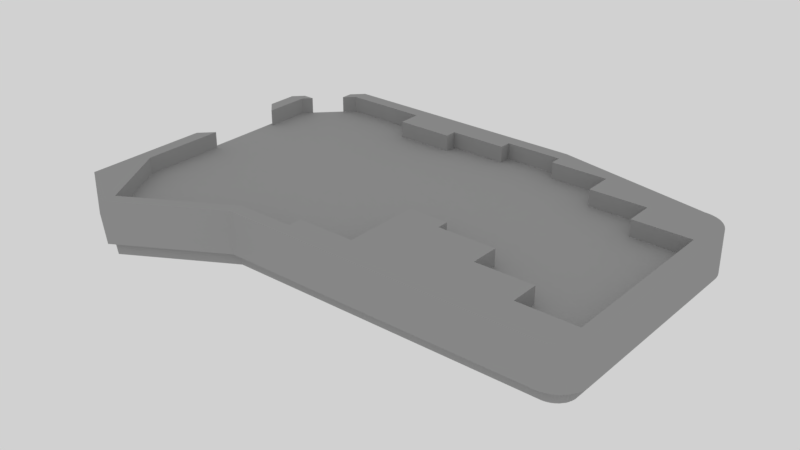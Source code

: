 # Source: case1.blend  (saved by Blender 2.79.0; exported with 4.5.12 LTS)
import bpy
from mathutils import Matrix  # noqa: F401  (used for matrix-valued properties, if any)

bpy.ops.wm.read_factory_settings(use_empty=True)
scene = bpy.context.scene
scene.name = 'Scene'

# ---- collections
col_collection_1 = bpy.data.collections.new('Collection 1'); scene.collection.children.link(col_collection_1)

# ---- materials (node trees are filled in below, after node groups)
mat_svgmat_005 = bpy.data.materials.new('SVGMat.005')
mat_svgmat_005.alpha_threshold = 0.0
mat_svgmat_005.use_transparent_shadow = False
mat_svgmat_005.diffuse_color = (0.3757, 0.3757, 0.3757, 1.0)
mat_svgmat_005.roughness = 0.5
mat_svgmat_025 = bpy.data.materials.new('SVGMat.025')
mat_svgmat_025.alpha_threshold = 0.0
mat_svgmat_025.use_transparent_shadow = False
mat_svgmat_025.diffuse_color = (0.3757, 0.3757, 0.3757, 1.0)
mat_svgmat_025.roughness = 0.5
mat_svgmat_024 = bpy.data.materials.new('SVGMat.024')
mat_svgmat_024.alpha_threshold = 0.0
mat_svgmat_024.use_transparent_shadow = False
mat_svgmat_024.diffuse_color = (0.3757, 0.3757, 0.3757, 1.0)
mat_svgmat_024.roughness = 0.5

# ---- material node trees

# ---- world
world_world = bpy.data.worlds.new('World'); scene.world = world_world
world_world.color = (0.6383, 0.6383, 0.6383)
world_world.use_sun_shadow = False
world_world.sun_shadow_jitter_overblur = 0.0
world_world.cycles.sampling_method = 'MANUAL'

# ---- meshes
me_cucurve_003 = bpy.data.meshes.new('CUCurve.003')
me_cucurve_003.from_pydata([(16.32, -99.12, 0.0), (16.33, -98.93, 0.0), (16.37, -98.74, 0.0), (16.43, -98.57, 0.0), (16.51, -98.41, 0.0), (16.61, -98.26, 0.0), (16.73, -98.13, 0.0), (16.86, -98.01, 0.0), (17.01, -97.91, 0.0), (17.17, -97.83, 0.0), (17.35, -97.77, 0.0), (17.53, -97.73, 0.0), (17.72, -97.72, 0.0), (17.91, -97.73, 0.0), (18.09, -97.77, 0.0), (18.26, -97.83, 0.0), (18.43, -97.91, 0.0), (18.58, -98.01, 0.0), (18.71, -98.13, 0.0), (18.83, -98.26, 0.0), (18.93, -98.41, 0.0), (19.01, -98.57, 0.0), (19.07, -98.74, 0.0), (19.11, -98.93, 0.0), (19.12, -99.12, 0.0), (19.11, -99.31, 0.0), (19.07, -99.49, 0.0), (19.01, -99.66, 0.0), (18.93, -99.82, 0.0), (18.83, -99.97, 0.0), (18.71, -100.1, 0.0), (18.58, -100.2, 0.0), (18.43, -100.3, 0.0), (18.26, -100.4, 0.0), (18.09, -100.5, 0.0), (17.91, -100.5, 0.0), (17.72, -100.5, 0.0), (17.53, -100.5, 0.0), (17.35, -100.5, 0.0), (17.17, -100.4, 0.0), (17.01, -100.3, 0.0), (16.86, -100.2, 0.0), (16.73, -100.1, 0.0), (16.61, -99.97, 0.0), (16.51, -99.82, 0.0), (16.43, -99.66, 0.0), (16.37, -99.49, 0.0), (16.33, -99.31, 0.0), (62.68, -8.328, 0.0), (62.69, -8.139, 0.0), (62.73, -7.956, 0.0), (62.79, -7.784, 0.0), (62.87, -7.622, 0.0), (62.97, -7.473, 0.0), (63.09, -7.339, 0.0), (63.22, -7.22, 0.0), (63.37, -7.12, 0.0), (63.53, -7.039, 0.0), (63.7, -6.979, 0.0), (63.89, -6.941, 0.0), (64.08, -6.929, 0.0), (64.27, -6.941, 0.0), (64.45, -6.979, 0.0), (64.62, -7.039, 0.0), (64.78, -7.12, 0.0), (64.93, -7.22, 0.0), (65.07, -7.339, 0.0), (65.18, -7.473, 0.0), (65.28, -7.622, 0.0), (65.37, -7.784, 0.0), (65.43, -7.956, 0.0), (65.46, -8.139, 0.0), (65.48, -8.328, 0.0), (65.46, -8.518, 0.0), (65.43, -8.7, 0.0), (65.37, -8.873, 0.0), (65.28, -9.035, 0.0), (65.18, -9.184, 0.0), (65.07, -9.318, 0.0), (64.93, -9.436, 0.0), (64.78, -9.537, 0.0), (64.62, -9.618, 0.0), (64.45, -9.678, 0.0), (64.27, -9.715, 0.0), (64.08, -9.728, 0.0), (63.89, -9.715, 0.0), (63.7, -9.678, 0.0), (63.53, -9.618, 0.0), (63.37, -9.537, 0.0), (63.22, -9.436, 0.0), (63.09, -9.318, 0.0), (62.97, -9.184, 0.0), (62.87, -9.035, 0.0), (62.79, -8.873, 0.0), (62.73, -8.7, 0.0), (62.69, -8.518, 0.0), (157.9, -87.69, 0.0), (157.9, -87.5, 0.0), (158.0, -87.32, 0.0), (158.0, -87.14, 0.0), (158.1, -86.98, 0.0), (158.2, -86.83, 0.0), (158.3, -86.7, 0.0), (158.5, -86.58, 0.0), (158.6, -86.48, 0.0), (158.8, -86.4, 0.0), (159.0, -86.34, 0.0), (159.1, -86.3, 0.0), (159.3, -86.29, 0.0), (159.5, -86.3, 0.0), (159.7, -86.34, 0.0), (159.9, -86.4, 0.0), (160.0, -86.48, 0.0), (160.2, -86.58, 0.0), (160.3, -86.7, 0.0), (160.4, -86.83, 0.0), (160.5, -86.98, 0.0), (160.6, -87.14, 0.0), (160.7, -87.32, 0.0), (160.7, -87.5, 0.0), (160.7, -87.69, 0.0), (160.7, -87.88, 0.0), (160.7, -88.06, 0.0), (160.6, -88.23, 0.0), (160.5, -88.39, 0.0), (160.4, -88.54, 0.0), (160.3, -88.68, 0.0), (160.2, -88.8, 0.0), (160.0, -88.9, 0.0), (159.9, -88.98, 0.0), (159.7, -89.04, 0.0), (159.5, -89.08, 0.0), (159.3, -89.09, 0.0), (159.1, -89.08, 0.0), (159.0, -89.04, 0.0), (158.8, -88.98, 0.0), (158.6, -88.9, 0.0), (158.5, -88.8, 0.0), (158.3, -88.68, 0.0), (158.2, -88.54, 0.0), (158.1, -88.39, 0.0), (158.0, -88.23, 0.0), (158.0, -88.06, 0.0), (157.9, -87.88, 0.0), (157.9, -20.39, 0.0), (157.9, -20.2, 0.0), (158.0, -20.02, 0.0), (158.0, -19.85, 0.0), (158.1, -19.68, 0.0), (158.2, -19.54, 0.0), (158.3, -19.4, 0.0), (158.5, -19.28, 0.0), (158.6, -19.18, 0.0), (158.8, -19.1, 0.0), (159.0, -19.04, 0.0), (159.1, -19.0, 0.0), (159.3, -18.99, 0.0), (159.5, -19.0, 0.0), (159.7, -19.04, 0.0), (159.9, -19.1, 0.0), (160.0, -19.18, 0.0), (160.2, -19.28, 0.0), (160.3, -19.4, 0.0), (160.4, -19.54, 0.0), (160.5, -19.68, 0.0), (160.6, -19.85, 0.0), (160.7, -20.02, 0.0), (160.7, -20.2, 0.0), (160.7, -20.39, 0.0), (160.7, -20.58, 0.0), (160.7, -20.76, 0.0), (160.6, -20.94, 0.0), (160.5, -21.1, 0.0), (160.4, -21.25, 0.0), (160.3, -21.38, 0.0), (160.2, -21.5, 0.0), (160.0, -21.6, 0.0), (159.9, -21.68, 0.0), (159.7, -21.74, 0.0), (159.5, -21.78, 0.0), (159.3, -21.79, 0.0), (159.1, -21.78, 0.0), (159.0, -21.74, 0.0), (158.8, -21.68, 0.0), (158.6, -21.6, 0.0), (158.5, -21.5, 0.0), (158.3, -21.38, 0.0), (158.2, -21.25, 0.0), (158.1, -21.1, 0.0), (158.0, -20.94, 0.0), (158.0, -20.76, 0.0), (157.9, -20.58, 0.0)], [], [(61, 60, 59, 58, 57, 56, 55, 54, 53, 52, 51, 50, 49, 48, 95, 94, 93, 92, 91, 90, 89, 88, 87, 86, 85, 84, 83, 82, 81, 80, 79, 78, 77, 76, 75, 74, 73, 72, 71, 70, 69, 68, 67, 66, 65, 64, 63, 62), (157, 156, 155, 154, 153, 152, 151, 150, 149, 148, 147, 146, 145, 144, 191, 190, 189, 188, 187, 186, 185, 184, 183, 182, 181, 180, 179, 178, 177, 176, 175, 174, 173, 172, 171, 170, 169, 168, 167, 166, 165, 164, 163, 162, 161, 160, 159, 158), (109, 108, 107, 106, 105, 104, 103, 102, 101, 100, 99, 98, 97, 96, 143, 142, 141, 140, 139, 138, 137, 136, 135, 134, 133, 132, 131, 130, 129, 128, 127, 126, 125, 124, 123, 122, 121, 120, 119, 118, 117, 116, 115, 114, 113, 112, 111, 110), (13, 12, 11, 10, 9, 8, 7, 6, 5, 4, 3, 2, 1, 0, 47, 46, 45, 44, 43, 42, 41, 40, 39, 38, 37, 36, 35, 34, 33, 32, 31, 30, 29, 28, 27, 26, 25, 24, 23, 22, 21, 20, 19, 18, 17, 16, 15, 14)])
me_cucurve_003.materials.append(mat_svgmat_005)
me_cucurve_003.use_remesh_preserve_volume = False
me_cucurve_003.use_remesh_preserve_attributes = False
me_cucurve_003.use_mirror_vertex_groups = False
me_cucurve_003.auto_texspace = False
me_cucurve_003.update()
me_cucurve_005 = bpy.data.meshes.new('CUCurve.005')
me_cucurve_005.from_pydata([(170.1, -19.76, 0.0), (170.1, -19.34, 0.0), (170.1, -18.92, 0.0), (170.0, -18.51, 0.0), (169.9, -18.11, 0.0), (169.8, -17.71, 0.0), (169.6, -17.33, 0.0), (169.5, -16.95, 0.0), (169.3, -16.59, 0.0), (169.1, -16.23, 0.0), (168.8, -15.9, 0.0), (168.5, -15.57, 0.0), (168.3, -15.27, 0.0), (168.0, -14.98, 0.0), (167.6, -14.72, 0.0), (167.3, -14.47, 0.0), (166.9, -14.26, 0.0), (166.6, -14.06, 0.0), (166.2, -13.89, 0.0), (165.8, -13.75, 0.0), (165.4, -13.62, 0.0), (165.0, -13.53, 0.0), (164.6, -13.46, 0.0), (164.2, -13.42, 0.0), (163.8, -13.41, 0.0), (173.3, -19.76, 0.0), (173.3, -19.13, 0.0), (173.2, -18.5, 0.0), (173.1, -17.89, 0.0), (173.0, -17.28, 0.0), (172.8, -16.69, 0.0), (172.6, -16.11, 0.0), (172.3, -15.55, 0.0), (172.0, -15.0, 0.0), (171.7, -14.47, 0.0), (171.3, -13.97, 0.0), (170.9, -13.48, 0.0), (170.5, -13.02, 0.0), (170.0, -12.59, 0.0), (169.6, -12.2, 0.0), (169.1, -11.83, 0.0), (168.5, -11.51, 0.0), (168.0, -11.21, 0.0), (167.4, -10.96, 0.0), (166.8, -10.74, 0.0), (166.2, -10.56, 0.0), (165.6, -10.42, 0.0), (165.0, -10.32, 0.0), (164.4, -10.25, 0.0), (163.8, -10.23, 0.0), (163.8, -92.13, 0.0), (164.2, -92.12, 0.0), (164.6, -92.08, 0.0), (165.0, -92.01, 0.0), (165.4, -91.91, 0.0), (165.8, -91.79, 0.0), (166.2, -91.65, 0.0), (166.6, -91.48, 0.0), (166.9, -91.28, 0.0), (167.3, -91.07, 0.0), (167.6, -90.82, 0.0), (168.0, -90.56, 0.0), (168.3, -90.27, 0.0), (168.5, -89.97, 0.0), (168.8, -89.64, 0.0), (169.1, -89.31, 0.0), (169.3, -88.95, 0.0), (169.5, -88.59, 0.0), (169.6, -88.21, 0.0), (169.8, -87.83, 0.0), (169.9, -87.43, 0.0), (170.0, -87.03, 0.0), (170.1, -86.62, 0.0), (170.1, -86.2, 0.0), (170.1, -85.78, 0.0), (163.8, -95.31, 0.0), (164.4, -95.29, 0.0), (165.0, -95.22, 0.0), (165.6, -95.12, 0.0), (166.2, -94.98, 0.0), (166.8, -94.8, 0.0), (167.4, -94.58, 0.0), (168.0, -94.33, 0.0), (168.5, -94.03, 0.0), (169.1, -93.71, 0.0), (169.6, -93.34, 0.0), (170.0, -92.95, 0.0), (170.5, -92.52, 0.0), (170.9, -92.06, 0.0), (171.3, -91.57, 0.0), (171.7, -91.07, 0.0), (172.0, -90.54, 0.0), (172.3, -89.99, 0.0), (172.6, -89.43, 0.0), (172.8, -88.85, 0.0), (173.0, -88.26, 0.0), (173.1, -87.65, 0.0), (173.2, -87.04, 0.0), (173.3, -86.41, 0.0), (173.3, -85.78, 0.0), (130.8, -74.99, 0.0), (111.7, -3.248, 0.0), (163.8, -13.41, 0.0), (170.1, -19.75, 0.0), (170.1, -85.78, 0.0), (163.8, -92.13, 0.0), (60.27, -92.13, 0.0), (27.24, -111.2, 0.0), (12.0, -59.75, 0.0), (12.0, -102.3, 0.0), (8.829, -62.93, 0.0), (8.829, -103.6, 0.0), (27.24, -114.4, 0.0), (60.27, -95.31, 0.0), (163.8, -95.31, 0.0), (173.3, -85.78, 0.0), (173.3, -19.75, 0.0), (163.8, -10.23, 0.0), (111.7, -0.07365, 0.0), (13.27, -58.48, 0.0), (13.27, -33.09, 0.0), (8.829, -28.64, 0.0), (98.37, -61.66, 0.0), (111.7, -61.66, 0.0), (111.7, -65.47, 0.0), (130.8, -65.47, 0.0), (149.8, -74.99, 0.0), (149.8, -84.51, 0.0), (168.9, -84.51, 0.0), (149.8, -27.37, 0.0), (149.8, -17.85, 0.0), (130.8, -17.85, 0.0), (130.8, -8.327, 0.0), (111.7, -8.327, 0.0), (92.65, -8.327, 0.0), (73.6, -8.327, 0.0), (73.6, -12.14, 0.0), (54.55, -12.14, 0.0), (98.37, -86.42, 0.0), (79.32, -86.42, 0.0), (79.32, -90.86, 0.0), (12.0, -19.12, 0.0), (27.88, -3.248, 0.0), (23.43, -7.692, 0.0), (23.43, -3.883, 0.0), (15.81, -15.31, 0.0), (12.0, -15.31, 0.0), (8.829, -18.49, 0.0), (27.24, -0.07365, 0.0), (12.0, -31.82, 0.0), (13.27, -85.78, 0.0), (13.27, -17.85, 0.0), (27.24, -109.9, 0.0), (60.27, -90.86, 0.0), (168.9, -27.37, 0.0), (26.61, -4.518, 0.0), (54.55, -4.518, 0.0), (92.65, -4.518, 0.0), (111.7, -4.518, 0.0)], [(103, 104), (105, 106), (141, 142), (150, 151), (142, 101), (101, 102), (106, 107), (109, 108), (107, 109), (141, 149), (120, 119), (151, 155)], [(110, 111, 150, 119), (111, 112, 152, 150), (153, 152, 112, 113), (140, 153, 113), (139, 140, 138), (123, 122, 138, 124), (124, 138, 100, 125), (126, 100, 138), (126, 138, 127), (96, 97, 98, 99, 75, 76, 77, 78, 79, 80, 81, 82, 83, 84, 85, 86, 87, 88, 89, 90, 91, 92, 93, 94, 95), (67, 66, 65, 64, 63, 62, 61, 60, 59, 58, 57, 56, 55, 54, 53, 52, 51, 50, 74, 73, 72, 71, 70, 69, 68), (35, 36, 37, 38, 39, 40, 41, 42, 43, 44, 45, 46, 47, 48, 49, 25, 26, 27, 28, 29, 30, 31, 32, 33, 34), (16, 15, 14, 13, 12, 11, 10, 9, 8, 7, 6, 5, 4, 3, 2, 1, 0, 24, 23, 22, 21, 20, 19, 18, 17), (114, 127, 138, 140, 113), (127, 75, 99, 128), (116, 154, 128, 115), (129, 154, 25, 49, 130), (118, 132, 131, 130, 117), (133, 132, 158), (132, 118, 158), (157, 158, 118, 148), (134, 157, 135), (136, 135, 137), (137, 135, 157, 156), (155, 156, 157, 148), (144, 143, 155, 148), (145, 146, 147, 151), (121, 120, 151, 147)])
me_cucurve_005.materials.append(mat_svgmat_025)
me_cucurve_005.use_remesh_preserve_volume = False
me_cucurve_005.use_remesh_preserve_attributes = False
me_cucurve_005.use_mirror_vertex_groups = False
me_cucurve_005.auto_texspace = False
me_cucurve_005.update()
me_cucurve_004 = bpy.data.meshes.new('CUCurve.004')
me_cucurve_004.from_pydata([(167.6, -14.72, -4.704), (170.1, -19.34, -4.704), (169.1, -16.23, -4.704), (168.8, -15.9, -4.704), (168.3, -15.27, -4.704), (166.9, -14.26, -4.704), (167.3, -14.47, -4.704), (165.0, -13.53, -4.704), (164.2, -13.42, -4.704), (165.0, -92.01, -4.704), (166.6, -91.48, -4.704), (170.1, -85.78, -4.704), (163.8, -92.13, -4.704), (27.24, -111.2, -4.704), (27.76, -3.132, -4.704), (60.27, -92.13, -4.704), (169.6, -88.21, -4.704), (169.3, -16.59, -4.704), (11.89, -19.0, -4.704), (170.1, -19.76, -4.704), (169.9, -87.43, -4.704), (163.8, -13.41, -4.704), (168.3, -90.27, -4.704), (168.5, -89.97, -4.704), (165.4, -91.91, -4.704), (165.8, -91.79, -4.704), (169.5, -16.95, -4.704), (168.8, -89.64, -4.704), (166.2, -91.65, -4.704), (168.0, -14.98, -4.704), (163.8, -92.13, -4.704), (170.0, -18.51, -4.704), (170.1, -86.2, -4.704), (169.1, -89.31, -4.704), (111.7, -3.248, -4.704), (164.6, -92.08, 8.5), (167.3, -91.07, 8.5), (167.6, -90.82, 8.5), (163.8, -92.13, 8.5), (27.76, -3.132, 8.5), (169.3, -16.59, 8.5), (170.1, -19.76, 8.5), (170.1, -19.34, 8.5), (170.0, -87.03, 8.5), (164.2, -13.42, 8.5), (163.8, -13.41, 8.5), (168.3, -90.27, 8.5), (165.4, -91.91, 8.5), (165.8, -91.79, 8.5), (169.5, -16.95, 8.5), (164.6, -13.46, 8.5), (169.8, -87.83, 8.5), (167.6, -14.72, 8.5), (168.8, -15.9, 8.5), (170.1, -18.92, 8.5), (165.0, -13.53, 8.5), (168.3, -15.27, 8.5), (169.9, -18.11, 8.5), (169.8, -17.71, 8.5), (165.8, -13.75, 8.5), (169.3, -88.95, 8.5), (168.5, -15.57, 8.5), (163.8, -92.13, 8.5), (170.0, -18.51, 8.5), (170.1, -85.78, 8.5), (169.1, -89.31, 8.5), (166.6, -91.48, 8.5), (12.0, -102.3, 8.5), (164.6, -92.08, -4.704), (170.1, -18.92, -4.704), (165.4, -13.62, -4.704), (170.0, -87.03, -4.704), (169.8, -87.83, -4.704), (169.6, -17.33, -4.704), (166.6, -14.06, -4.704), (166.2, -13.89, -4.704), (170.1, -86.62, -4.704), (164.2, -92.12, -4.704), (169.9, -18.11, -4.704), (165.8, -13.75, -4.704), (169.3, -88.95, -4.704), (163.8, -13.41, -4.704), (164.2, -92.12, 8.5), (170.1, -19.75, 8.5), (170.1, -85.78, 8.5), (60.27, -92.13, 8.5), (11.89, -19.0, 8.5), (166.9, -14.26, 8.5), (166.6, -14.06, 8.5), (169.5, -88.59, 8.5), (169.6, -88.21, 8.5), (169.1, -16.23, 8.5), (169.9, -87.43, 8.5), (168.5, -89.97, 8.5), (167.3, -14.47, 8.5), (168.0, -90.56, 8.5), (165.0, -92.01, 8.5), (169.6, -17.33, 8.5), (166.2, -13.89, 8.5), (170.1, -86.62, 8.5), (165.4, -13.62, 8.5), (168.8, -89.64, 8.5), (166.2, -91.65, 8.5), (168.0, -14.98, 8.5), (166.9, -91.28, 8.5), (170.1, -86.2, 8.5), (111.7, -3.248, 8.5), (163.8, -13.41, 8.5), (27.24, -111.2, 8.5), (164.6, -13.46, -4.704), (168.5, -15.57, -4.704), (166.9, -91.28, -4.704), (167.6, -90.82, -4.704), (170.1, -85.78, -4.704), (12.0, -102.3, -4.704), (170.1, -19.75, -4.704), (169.5, -88.59, -4.704), (167.3, -91.07, -4.704), (168.0, -90.56, -4.704), (169.8, -17.71, -4.704)], [], [(31, 78, 57, 63), (22, 23, 93, 46), (30, 77, 82, 62), (111, 117, 36, 104), (20, 71, 43, 92), (110, 4, 56, 61), (80, 116, 89, 60), (79, 70, 100, 59), (11, 113, 84, 64), (78, 119, 58, 57), (17, 2, 91, 40), (4, 29, 103, 56), (18, 114, 67, 86), (116, 16, 90, 89), (25, 28, 102, 48), (115, 19, 41, 83), (5, 74, 88, 87), (5, 6, 0, 29, 4, 110, 3, 2, 17, 26, 73, 119, 78, 31, 69, 1, 19, 115, 113, 11, 32, 76, 71, 20, 72, 16, 116, 80, 33, 27, 23, 22, 118, 112, 117, 111, 10, 28, 25, 24, 9, 68, 77, 30, 12, 15, 13, 114, 18, 14, 34, 81, 21, 8, 109, 7, 70, 79, 75, 74), (23, 27, 101, 93), (21, 81, 107, 45), (77, 68, 35, 82), (14, 18, 86, 39), (75, 79, 59, 98), (70, 7, 55, 100), (114, 13, 108, 67), (15, 12, 38, 85), (71, 76, 99, 43), (13, 15, 85, 108), (1, 69, 54, 42), (81, 34, 106, 107), (113, 115, 83, 84), (68, 9, 96, 35), (34, 14, 39, 106), (2, 3, 53, 91), (119, 73, 97, 58), (117, 112, 37, 36), (112, 118, 95, 37), (29, 0, 52, 103), (16, 72, 51, 90), (28, 10, 66, 102), (74, 75, 98, 88), (27, 33, 65, 101), (73, 26, 49, 97), (7, 109, 50, 55), (0, 6, 94, 52), (76, 32, 105, 99), (9, 24, 47, 96), (69, 31, 63, 54), (118, 22, 46, 95), (10, 111, 104, 66), (72, 20, 92, 51), (3, 110, 61, 53), (109, 8, 44, 50), (33, 80, 60, 65), (87, 88, 98, 59, 100, 55, 50, 44, 45, 107, 106, 39, 86, 67, 108, 85, 38, 62, 82, 35, 96, 47, 48, 102, 66, 104, 36, 37, 95, 46, 93, 101, 65, 60, 89, 90, 51, 92, 43, 99, 105, 64, 84, 83, 41, 42, 54, 63, 57, 58, 97, 49, 40, 91, 53, 61, 56, 103, 52, 94), (26, 17, 40, 49), (12, 30, 62, 38), (19, 1, 42, 41), (8, 21, 45, 44), (24, 25, 48, 47), (32, 11, 64, 105), (6, 5, 87, 94)])
me_cucurve_004.materials.append(mat_svgmat_024)
me_cucurve_004.use_remesh_preserve_volume = False
me_cucurve_004.use_remesh_preserve_attributes = False
me_cucurve_004.use_mirror_vertex_groups = False
me_cucurve_004.auto_texspace = False
me_cucurve_004.update()
me_cucurve_031 = bpy.data.meshes.new('CUCurve.031')
me_cucurve_031.from_pydata([(173.3, -19.76, 0.0), (173.3, -19.13, 0.0), (173.2, -18.5, 0.0), (173.1, -17.89, 0.0), (173.0, -17.28, 0.0), (172.8, -16.69, 0.0), (172.6, -16.11, 0.0), (172.3, -15.55, 0.0), (172.0, -15.0, 0.0), (171.7, -14.47, 0.0), (171.3, -13.97, 0.0), (170.9, -13.48, 0.0), (170.5, -13.02, 0.0), (170.0, -12.59, 0.0), (169.6, -12.2, 0.0), (169.1, -11.83, 0.0), (168.5, -11.51, 0.0), (168.0, -11.21, 0.0), (167.4, -10.96, 0.0), (166.8, -10.74, 0.0), (166.2, -10.56, 0.0), (165.6, -10.42, 0.0), (165.0, -10.32, 0.0), (164.4, -10.25, 0.0), (8.829, -103.6, 14.0), (163.8, -95.31, 0.0), (164.4, -95.29, 0.0), (165.0, -95.22, 0.0), (165.6, -95.12, 0.0), (166.2, -94.98, 0.0), (166.8, -94.8, 0.0), (167.4, -94.58, 0.0), (168.0, -94.33, 0.0), (168.5, -94.03, 0.0), (169.1, -93.71, 0.0), (169.6, -93.34, 0.0), (170.0, -92.95, 0.0), (170.5, -92.52, 0.0), (170.9, -92.06, 0.0), (171.3, -91.57, 0.0), (171.7, -91.07, 0.0), (172.0, -90.54, 0.0), (172.3, -89.99, 0.0), (172.6, -89.43, 0.0), (172.8, -88.85, 0.0), (173.0, -88.26, 0.0), (173.1, -87.65, 0.0), (173.2, -87.04, 0.0), (173.3, -86.41, 0.0), (173.3, -85.78, 0.0), (130.8, -74.99, 0.0), (8.829, -62.93, 0.0), (8.829, -103.6, 0.0), (27.24, -114.4, 0.0), (60.27, -95.31, 0.0), (163.8, -10.23, 0.0), (111.7, -0.07365, 0.0), (13.27, -58.48, 0.0), (13.27, -33.09, 0.0), (8.829, -28.64, 0.0), (98.37, -61.66, 0.0), (111.7, -61.66, 0.0), (111.7, -65.47, 0.0), (130.8, -65.47, 0.0), (149.8, -74.99, 0.0), (149.8, -84.51, 0.0), (168.9, -84.51, 0.0), (149.8, -27.37, 0.0), (149.8, -17.85, 0.0), (130.8, -17.85, 0.0), (130.8, -8.327, 0.0), (111.7, -8.327, 0.0), (92.65, -8.327, 0.0), (73.6, -8.327, 0.0), (73.6, -12.14, 0.0), (54.55, -12.14, 0.0), (98.37, -86.42, 0.0), (79.32, -86.42, 0.0), (79.32, -90.86, 0.0), (23.43, -7.692, 0.0), (23.43, -3.883, 0.0), (15.81, -15.31, 0.0), (12.0, -15.31, 0.0), (8.829, -18.49, 0.0), (27.24, -0.07365, 0.0), (13.27, -85.78, 0.0), (13.27, -17.85, 0.0), (27.24, -109.9, 0.0), (60.27, -90.86, 0.0), (168.9, -27.37, 0.0), (26.61, -4.518, 0.0), (54.55, -4.518, 0.0), (92.65, -4.518, 0.0), (111.7, -4.518, 0.0), (27.24, -114.4, 14.0), (111.7, -65.47, 14.0), (130.8, -65.47, 14.0), (149.8, -74.99, 14.0), (149.8, -84.51, 14.0), (130.8, -8.327, 14.0), (111.7, -8.327, 14.0), (79.32, -86.42, 14.0), (79.32, -90.86, 14.0), (23.43, -7.692, 14.0), (23.43, -3.883, 14.0), (15.81, -15.31, 14.0), (12.0, -15.31, 14.0), (13.27, -85.78, 14.0), (13.27, -58.48, 14.0), (26.61, -4.518, 14.0), (54.55, -4.518, 14.0), (92.65, -4.518, 14.0), (111.7, -4.518, 14.0), (173.1, -87.65, 14.0), (173.2, -87.04, 14.0), (171.3, -13.97, 14.0), (170.9, -13.48, 14.0), (173.2, -18.5, 14.0), (173.1, -17.89, 14.0), (167.4, -10.96, 14.0), (166.8, -10.74, 14.0), (170.9, -92.06, 14.0), (171.3, -91.57, 14.0), (166.8, -94.8, 14.0), (167.4, -94.58, 14.0), (173.0, -88.26, 14.0), (170.5, -13.02, 14.0), (173.0, -17.28, 14.0), (166.2, -10.56, 14.0), (171.7, -91.07, 14.0), (168.0, -94.33, 14.0), (172.0, -15.0, 14.0), (171.7, -14.47, 14.0), (173.3, -19.76, 14.0), (173.3, -19.13, 14.0), (168.5, -11.51, 14.0), (168.0, -11.21, 14.0), (172.0, -90.54, 14.0), (168.5, -94.03, 14.0), (173.3, -86.41, 14.0), (172.8, -16.69, 14.0), (172.6, -16.11, 14.0), (170.0, -12.59, 14.0), (169.6, -12.2, 14.0), (170.5, -92.52, 14.0), (165.6, -10.42, 14.0), (165.0, -10.32, 14.0), (166.2, -94.98, 14.0), (172.3, -89.99, 14.0), (172.6, -89.43, 14.0), (172.3, -15.55, 14.0), (169.1, -93.71, 14.0), (169.6, -93.34, 14.0), (169.1, -11.83, 14.0), (164.4, -10.25, 14.0), (164.4, -95.29, 14.0), (165.0, -95.22, 14.0), (172.8, -88.85, 14.0), (170.0, -92.95, 14.0), (163.8, -10.23, 14.0), (165.6, -95.12, 14.0), (173.3, -85.78, 14.0), (163.8, -95.31, 14.0), (130.8, -74.99, 14.0), (8.829, -62.93, 14.0), (60.27, -95.31, 14.0), (111.7, -0.07365, 14.0), (27.24, -0.07365, 14.0), (13.27, -33.09, 14.0), (8.829, -28.64, 14.0), (8.829, -18.49, 14.0), (98.37, -86.42, 14.0), (98.37, -61.66, 14.0), (111.7, -61.66, 14.0), (168.9, -84.51, 14.0), (168.9, -27.37, 14.0), (149.8, -27.37, 14.0), (149.8, -17.85, 14.0), (130.8, -17.85, 14.0), (92.65, -8.327, 14.0), (73.6, -8.327, 14.0), (73.6, -12.14, 14.0), (54.55, -12.14, 14.0), (27.24, -109.9, 14.0), (60.27, -90.86, 14.0), (13.27, -17.85, 14.0)], [], [(25, 26, 155, 162), (93, 71, 100, 112), (105, 106, 170, 169, 168, 185), (182, 181, 180, 179, 111, 112, 100, 99, 178, 177, 176, 175, 174, 98, 97, 163, 96, 95, 173, 172, 171, 101, 102, 184, 183, 107, 108, 164, 24, 94, 165, 162, 155, 156, 160, 147, 123, 124, 130, 138, 151, 152, 158, 144, 121, 122, 129, 137, 148, 149, 157, 125, 113, 114, 139, 161, 133, 134, 117, 118, 127, 140, 141, 150, 131, 132, 115, 116, 126, 142, 143, 153, 135, 136, 119, 120, 128, 145, 146, 154, 159, 166, 167, 104, 103, 109, 110), (21, 22, 146, 145), (3, 4, 127, 118), (86, 81, 105, 185), (52, 53, 94, 24), (79, 90, 109, 103), (27, 28, 160, 156), (37, 38, 121, 144), (45, 46, 113, 125), (75, 91, 90, 79, 80, 84, 56, 55, 23, 22, 21, 20, 19, 18, 17, 16, 15, 14, 13, 12, 11, 10, 9, 8, 7, 6, 5, 4, 3, 2, 1, 0, 49, 48, 47, 46, 45, 44, 43, 42, 41, 40, 39, 38, 37, 36, 35, 34, 33, 32, 31, 30, 29, 28, 27, 26, 25, 54, 53, 52, 51, 57, 85, 87, 88, 78, 77, 76, 60, 61, 62, 63, 50, 64, 65, 66, 89, 67, 68, 69, 70, 71, 93, 92, 72, 73, 74), (70, 69, 178, 99), (81, 86, 58, 59, 83, 82), (11, 12, 126, 116), (54, 25, 162, 165), (58, 86, 185, 168), (29, 30, 123, 147), (72, 92, 111, 179), (19, 20, 128, 120), (73, 72, 179, 180), (63, 62, 95, 96), (74, 73, 180, 181), (65, 64, 97, 98), (39, 40, 129, 122), (75, 74, 181, 182), (71, 70, 99, 100), (50, 63, 96, 163), (49, 0, 133, 161), (31, 32, 130, 124), (91, 75, 182, 110), (77, 78, 102, 101), (44, 45, 125, 157), (76, 77, 101, 171), (48, 49, 161, 139), (82, 83, 170, 106), (80, 79, 103, 104), (4, 5, 140, 127), (42, 43, 149, 148), (84, 80, 104, 167), (81, 82, 106, 105), (36, 37, 144, 158), (6, 7, 150, 141), (87, 85, 107, 183), (12, 13, 142, 126), (34, 35, 152, 151), (85, 57, 108, 107), (51, 52, 24, 164), (14, 15, 153, 143), (8, 9, 132, 131), (90, 91, 110, 109), (53, 54, 165, 94), (20, 21, 145, 128), (0, 1, 134, 133), (92, 93, 112, 111), (55, 56, 166, 159), (28, 29, 147, 160), (22, 23, 154, 146), (16, 17, 136, 135), (88, 87, 183, 184), (46, 47, 114, 113), (56, 84, 167, 166), (26, 27, 156, 155), (40, 41, 137, 129), (78, 88, 184, 102), (10, 11, 116, 115), (57, 51, 164, 108), (32, 33, 138, 130), (89, 66, 174, 175), (2, 3, 118, 117), (59, 58, 168, 169), (18, 19, 120, 119), (83, 59, 169, 170), (38, 39, 122, 121), (60, 76, 171, 172), (30, 31, 124, 123), (61, 60, 172, 173), (41, 42, 148, 137), (62, 61, 173, 95), (9, 10, 115, 132), (43, 44, 157, 149), (64, 50, 163, 97), (1, 2, 117, 134), (7, 8, 131, 150), (66, 65, 98, 174), (17, 18, 119, 136), (15, 16, 135, 153), (47, 48, 139, 114), (67, 89, 175, 176), (33, 34, 151, 138), (35, 36, 158, 152), (5, 6, 141, 140), (68, 67, 176, 177), (23, 55, 159, 154), (13, 14, 143, 142), (69, 68, 177, 178)])
me_cucurve_031.materials.append(mat_svgmat_005)
me_cucurve_031.use_remesh_preserve_volume = False
me_cucurve_031.use_remesh_preserve_attributes = False
me_cucurve_031.use_mirror_vertex_groups = False
me_cucurve_031.auto_texspace = False
me_cucurve_031.update()

# ---- objects
ob_screw = bpy.data.objects.new('screw', me_cucurve_003)
ob_base_002 = bpy.data.objects.new('base.002', me_cucurve_005)
ob_base_001 = bpy.data.objects.new('base.001', me_cucurve_004)
ob_base = bpy.data.objects.new('base', me_cucurve_031)

# ---- transforms, parenting, visibility, modifiers, constraints
ob_screw.location = (0.0, 0.0, 0.0)
ob_screw.hide_viewport = True
ob_screw.lineart.crease_threshold = 0.0
ob_base_002.location = (0.0, 0.0, 0.0)
ob_base_002.hide_viewport = True
ob_base_002.lineart.crease_threshold = 0.0
ob_base_001.location = (0.0, 0.0, 0.0)
ob_base_001.hide_viewport = True
ob_base_001.lineart.crease_threshold = 0.0
ob_base.location = (0.0, 0.0, 0.0)
ob_base.lineart.crease_threshold = 0.0
_m = ob_base.modifiers.new('Boolean', 'BOOLEAN')
_m.object = ob_base_001
_m.solver = 'FAST'

# ---- collection membership
col_collection_1.objects.link(ob_screw)
col_collection_1.objects.link(ob_base_002)
col_collection_1.objects.link(ob_base_001)
col_collection_1.objects.link(ob_base)

# ---- scene / render settings (as saved in the file)
scene.frame_start = 1; scene.frame_end = 250; scene.frame_set(1)
scene.render.engine = 'BLENDER_EEVEE_NEXT'
scene.render.resolution_percentage = 50
scene.render.dither_intensity = 0.0
scene.cycles.use_denoising = False
scene.cycles.samples = 128
scene.cycles.sampling_pattern = 'TABULATED_SOBOL'
scene.cycles.use_adaptive_sampling = False
scene.cycles.use_light_tree = False
scene.cycles.blur_glossy = 0.0
scene.cycles.sample_clamp_indirect = 0.0
scene.view_settings.view_transform = 'Standard'
scene.unit_settings.scale_length = 0.001
bpy.context.view_layer.update()

# ---- added for rendering (the .blend has no active camera): camera
cam_auto = bpy.data.cameras.new('AutoCamera')
cam_auto.lens = 50.0
cam_auto.sensor_width = 36.0
cam_auto.clip_end = 3266.12
ob_auto_camera = bpy.data.objects.new('AutoCamera', cam_auto)
scene.collection.objects.link(ob_auto_camera)
ob_auto_camera.location = (277.168, -280.538, 153.531)
ob_auto_camera.rotation_euler = (1.09748, -7.21219e-08, 0.694738)
scene.camera = ob_auto_camera
bpy.context.view_layer.update()
